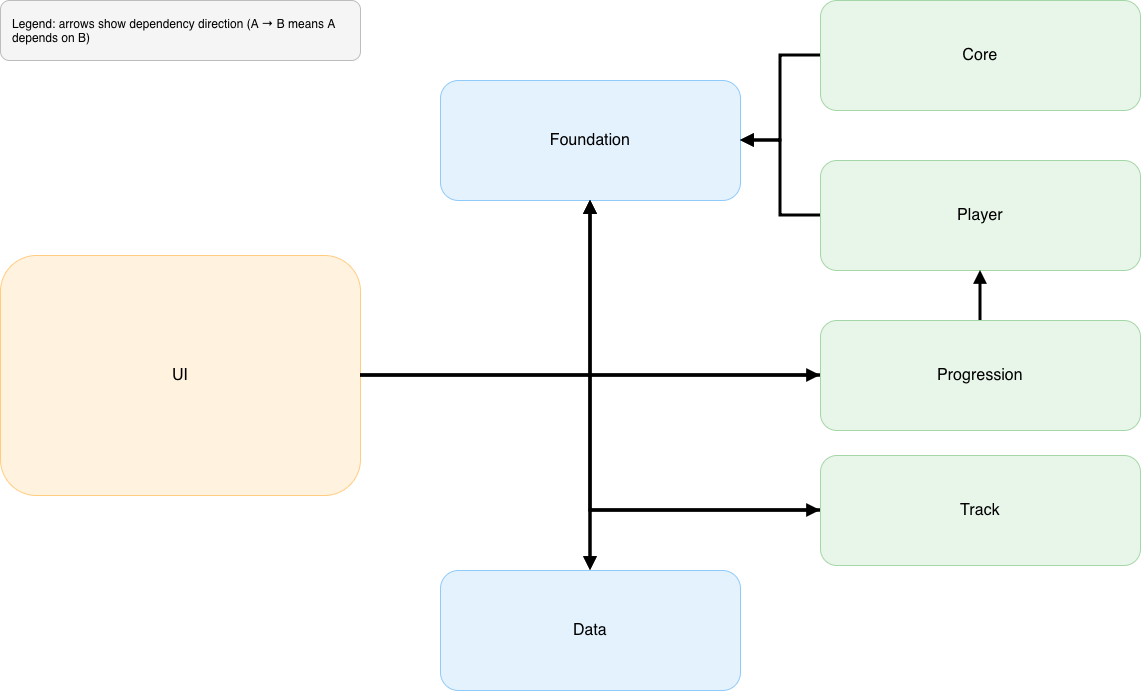

The diagram above was exported from draw.io. Its source (the exported page's mxGraphModel, read from the mxfile embedded in the PNG):
<mxGraphModel dx="1847" dy="975" grid="1" gridSize="10" guides="1" tooltips="1" connect="1" arrows="1" fold="1" page="1" pageScale="1" pageWidth="1920" pageHeight="1080" background="#FFFFFF" math="0" shadow="0">
  <root>
    <mxCell id="0" />
    <mxCell id="1" parent="0" />
    <mxCell id="foundation" value="Foundation" style="rounded=1;whiteSpace=wrap;html=1;align=center;fontSize=16;fillColor=#E3F2FD;strokeColor=#90CAF9;" parent="1" vertex="1">
      <mxGeometry x="480" y="120" width="300" height="120" as="geometry" />
    </mxCell>
    <mxCell id="data" value="Data" style="rounded=1;whiteSpace=wrap;html=1;align=center;fontSize=16;fillColor=#E3F2FD;strokeColor=#90CAF9;" parent="1" vertex="1">
      <mxGeometry x="480" y="610" width="300" height="120" as="geometry" />
    </mxCell>
    <mxCell id="core" value="Core" style="rounded=1;whiteSpace=wrap;html=1;align=center;fontSize=16;fillColor=#E8F5E9;strokeColor=#A5D6A7;" parent="1" vertex="1">
      <mxGeometry x="860" y="40" width="320" height="110" as="geometry" />
    </mxCell>
    <mxCell id="player" value="Player" style="rounded=1;whiteSpace=wrap;html=1;align=center;fontSize=16;fillColor=#E8F5E9;strokeColor=#A5D6A7;" parent="1" vertex="1">
      <mxGeometry x="860" y="200" width="320" height="110" as="geometry" />
    </mxCell>
    <mxCell id="progression" value="Progression" style="rounded=1;whiteSpace=wrap;html=1;align=center;fontSize=16;fillColor=#E8F5E9;strokeColor=#A5D6A7;" parent="1" vertex="1">
      <mxGeometry x="860" y="360" width="320" height="110" as="geometry" />
    </mxCell>
    <mxCell id="track" value="Track" style="rounded=1;whiteSpace=wrap;html=1;align=center;fontSize=16;fillColor=#E8F5E9;strokeColor=#A5D6A7;" parent="1" vertex="1">
      <mxGeometry x="860" y="495" width="320" height="110" as="geometry" />
    </mxCell>
    <mxCell id="ui" value="UI" style="rounded=1;whiteSpace=wrap;html=1;align=center;fontSize=16;fillColor=#FFF3E0;strokeColor=#FFCC80;" parent="1" vertex="1">
      <mxGeometry x="40" y="295" width="360" height="240" as="geometry" />
    </mxCell>
    <mxCell id="legend" value="Legend: arrows show dependency direction (A → B means A depends on B)" style="rounded=1;whiteSpace=wrap;html=1;align=left;fontSize=12;fillColor=#F5F5F5;strokeColor=#BDBDBD;spacingLeft=10;" parent="1" vertex="1">
      <mxGeometry x="40" y="40" width="360" height="60" as="geometry" />
    </mxCell>
    <mxCell id="E1" value="" style="edgeStyle=orthogonalEdgeStyle;endArrow=block;rounded=0;html=1;strokeWidth=3;" parent="1" source="core" target="foundation" edge="1">
      <mxGeometry relative="1" as="geometry" />
    </mxCell>
    <mxCell id="E2" value="" style="edgeStyle=orthogonalEdgeStyle;endArrow=block;rounded=0;html=1;strokeWidth=3;" parent="1" source="player" target="foundation" edge="1">
      <mxGeometry relative="1" as="geometry" />
    </mxCell>
    <mxCell id="E3" value="" style="edgeStyle=orthogonalEdgeStyle;endArrow=block;rounded=0;html=1;strokeWidth=3;" parent="1" source="progression" target="foundation" edge="1">
      <mxGeometry relative="1" as="geometry" />
    </mxCell>
    <mxCell id="E4" value="" style="edgeStyle=orthogonalEdgeStyle;endArrow=block;rounded=0;html=1;strokeWidth=3;" parent="1" source="progression" target="data" edge="1">
      <mxGeometry relative="1" as="geometry" />
    </mxCell>
    <mxCell id="E5" value="" style="edgeStyle=orthogonalEdgeStyle;endArrow=block;rounded=0;html=1;strokeWidth=3;" parent="1" source="progression" target="player" edge="1">
      <mxGeometry relative="1" as="geometry" />
    </mxCell>
    <mxCell id="E6" value="" style="edgeStyle=orthogonalEdgeStyle;endArrow=block;rounded=0;html=1;strokeWidth=3;" parent="1" source="track" target="foundation" edge="1">
      <mxGeometry relative="1" as="geometry" />
    </mxCell>
    <mxCell id="E7" value="" style="edgeStyle=orthogonalEdgeStyle;endArrow=block;rounded=0;html=1;strokeWidth=3;" parent="1" source="track" target="data" edge="1">
      <mxGeometry relative="1" as="geometry" />
    </mxCell>
    <mxCell id="E8" value="" style="edgeStyle=orthogonalEdgeStyle;endArrow=block;rounded=0;html=1;strokeWidth=3;" parent="1" source="ui" target="foundation" edge="1">
      <mxGeometry relative="1" as="geometry" />
    </mxCell>
    <mxCell id="E9" value="" style="edgeStyle=orthogonalEdgeStyle;endArrow=block;rounded=0;html=1;strokeWidth=3;" parent="1" source="ui" target="progression" edge="1">
      <mxGeometry relative="1" as="geometry" />
    </mxCell>
    <mxCell id="E10" value="" style="edgeStyle=orthogonalEdgeStyle;endArrow=block;rounded=0;html=1;strokeWidth=3;" parent="1" source="ui" target="track" edge="1">
      <mxGeometry relative="1" as="geometry" />
    </mxCell>
  </root>
</mxGraphModel>